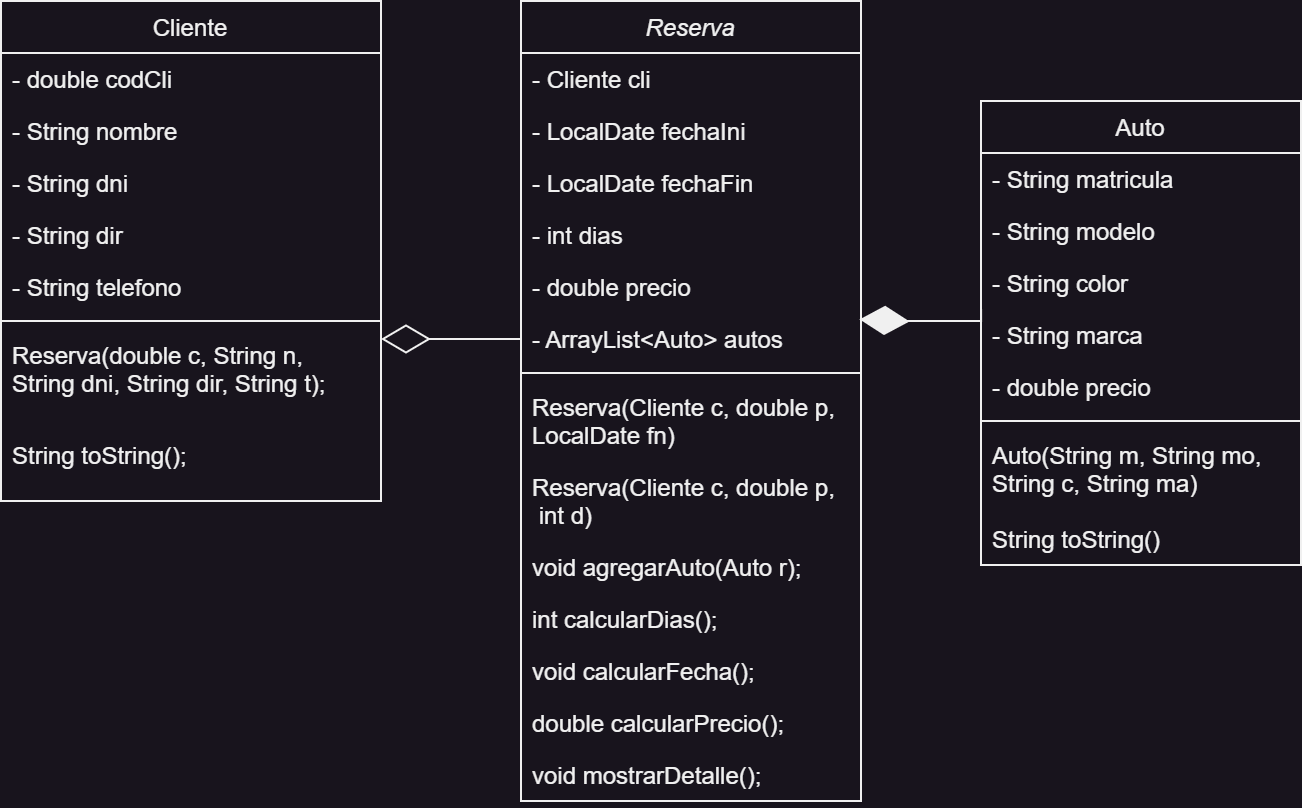

The diagram above was exported from draw.io. Its source (the exported page's mxGraphModel, read from the mxfile embedded in the PNG):
<mxGraphModel dx="653" dy="757" grid="1" gridSize="10" guides="1" tooltips="1" connect="1" arrows="1" fold="1" page="1" pageScale="1" pageWidth="827" pageHeight="1169" math="0" shadow="0">
  <root>
    <mxCell id="WIyWlLk6GJQsqaUBKTNV-0" />
    <mxCell id="WIyWlLk6GJQsqaUBKTNV-1" parent="WIyWlLk6GJQsqaUBKTNV-0" />
    <mxCell id="zkfFHV4jXpPFQw0GAbJ--0" value="Reserva" style="swimlane;fontStyle=2;align=center;verticalAlign=top;childLayout=stackLayout;horizontal=1;startSize=26;horizontalStack=0;resizeParent=1;resizeLast=0;collapsible=1;marginBottom=0;rounded=0;shadow=0;strokeWidth=1;" parent="WIyWlLk6GJQsqaUBKTNV-1" vertex="1">
      <mxGeometry x="270" y="120" width="170" height="400" as="geometry">
        <mxRectangle x="230" y="140" width="160" height="26" as="alternateBounds" />
      </mxGeometry>
    </mxCell>
    <mxCell id="zkfFHV4jXpPFQw0GAbJ--1" value="- Cliente cli" style="text;align=left;verticalAlign=top;spacingLeft=4;spacingRight=4;overflow=hidden;rotatable=0;points=[[0,0.5],[1,0.5]];portConstraint=eastwest;" parent="zkfFHV4jXpPFQw0GAbJ--0" vertex="1">
      <mxGeometry y="26" width="170" height="26" as="geometry" />
    </mxCell>
    <mxCell id="m80m8R4DlBgtny6wqqJ0-12" value="- LocalDate fechaIni" style="text;align=left;verticalAlign=top;spacingLeft=4;spacingRight=4;overflow=hidden;rotatable=0;points=[[0,0.5],[1,0.5]];portConstraint=eastwest;rounded=0;shadow=0;html=0;" vertex="1" parent="zkfFHV4jXpPFQw0GAbJ--0">
      <mxGeometry y="52" width="170" height="26" as="geometry" />
    </mxCell>
    <mxCell id="m80m8R4DlBgtny6wqqJ0-13" value="- LocalDate fechaFin" style="text;align=left;verticalAlign=top;spacingLeft=4;spacingRight=4;overflow=hidden;rotatable=0;points=[[0,0.5],[1,0.5]];portConstraint=eastwest;rounded=0;shadow=0;html=0;" vertex="1" parent="zkfFHV4jXpPFQw0GAbJ--0">
      <mxGeometry y="78" width="170" height="26" as="geometry" />
    </mxCell>
    <mxCell id="m80m8R4DlBgtny6wqqJ0-14" value="- int dias" style="text;align=left;verticalAlign=top;spacingLeft=4;spacingRight=4;overflow=hidden;rotatable=0;points=[[0,0.5],[1,0.5]];portConstraint=eastwest;rounded=0;shadow=0;html=0;" vertex="1" parent="zkfFHV4jXpPFQw0GAbJ--0">
      <mxGeometry y="104" width="170" height="26" as="geometry" />
    </mxCell>
    <mxCell id="zkfFHV4jXpPFQw0GAbJ--3" value="- double precio" style="text;align=left;verticalAlign=top;spacingLeft=4;spacingRight=4;overflow=hidden;rotatable=0;points=[[0,0.5],[1,0.5]];portConstraint=eastwest;rounded=0;shadow=0;html=0;" parent="zkfFHV4jXpPFQw0GAbJ--0" vertex="1">
      <mxGeometry y="130" width="170" height="26" as="geometry" />
    </mxCell>
    <mxCell id="m80m8R4DlBgtny6wqqJ0-8" value="- ArrayList&lt;Auto&gt; autos" style="text;align=left;verticalAlign=top;spacingLeft=4;spacingRight=4;overflow=hidden;rotatable=0;points=[[0,0.5],[1,0.5]];portConstraint=eastwest;rounded=0;shadow=0;html=0;" vertex="1" parent="zkfFHV4jXpPFQw0GAbJ--0">
      <mxGeometry y="156" width="170" height="26" as="geometry" />
    </mxCell>
    <mxCell id="zkfFHV4jXpPFQw0GAbJ--4" value="" style="line;html=1;strokeWidth=1;align=left;verticalAlign=middle;spacingTop=-1;spacingLeft=3;spacingRight=3;rotatable=0;labelPosition=right;points=[];portConstraint=eastwest;" parent="zkfFHV4jXpPFQw0GAbJ--0" vertex="1">
      <mxGeometry y="182" width="170" height="8" as="geometry" />
    </mxCell>
    <mxCell id="zkfFHV4jXpPFQw0GAbJ--5" value="Reserva(Cliente c, double p,&#10;LocalDate fn)&#10;&#10;" style="text;align=left;verticalAlign=top;spacingLeft=4;spacingRight=4;overflow=hidden;rotatable=0;points=[[0,0.5],[1,0.5]];portConstraint=eastwest;" parent="zkfFHV4jXpPFQw0GAbJ--0" vertex="1">
      <mxGeometry y="190" width="170" height="40" as="geometry" />
    </mxCell>
    <mxCell id="m80m8R4DlBgtny6wqqJ0-11" value="Reserva(Cliente c, double p,&#10; int d)" style="text;align=left;verticalAlign=top;spacingLeft=4;spacingRight=4;overflow=hidden;rotatable=0;points=[[0,0.5],[1,0.5]];portConstraint=eastwest;" vertex="1" parent="zkfFHV4jXpPFQw0GAbJ--0">
      <mxGeometry y="230" width="170" height="40" as="geometry" />
    </mxCell>
    <mxCell id="m80m8R4DlBgtny6wqqJ0-21" value="void agregarAuto(Auto r);" style="text;align=left;verticalAlign=top;spacingLeft=4;spacingRight=4;overflow=hidden;rotatable=0;points=[[0,0.5],[1,0.5]];portConstraint=eastwest;rounded=0;shadow=0;html=0;" vertex="1" parent="zkfFHV4jXpPFQw0GAbJ--0">
      <mxGeometry y="270" width="170" height="26" as="geometry" />
    </mxCell>
    <mxCell id="m80m8R4DlBgtny6wqqJ0-15" value="int calcularDias();" style="text;align=left;verticalAlign=top;spacingLeft=4;spacingRight=4;overflow=hidden;rotatable=0;points=[[0,0.5],[1,0.5]];portConstraint=eastwest;" vertex="1" parent="zkfFHV4jXpPFQw0GAbJ--0">
      <mxGeometry y="296" width="170" height="26" as="geometry" />
    </mxCell>
    <mxCell id="m80m8R4DlBgtny6wqqJ0-17" value="void calcularFecha();" style="text;align=left;verticalAlign=top;spacingLeft=4;spacingRight=4;overflow=hidden;rotatable=0;points=[[0,0.5],[1,0.5]];portConstraint=eastwest;" vertex="1" parent="zkfFHV4jXpPFQw0GAbJ--0">
      <mxGeometry y="322" width="170" height="26" as="geometry" />
    </mxCell>
    <mxCell id="m80m8R4DlBgtny6wqqJ0-18" value="double calcularPrecio();" style="text;align=left;verticalAlign=top;spacingLeft=4;spacingRight=4;overflow=hidden;rotatable=0;points=[[0,0.5],[1,0.5]];portConstraint=eastwest;" vertex="1" parent="zkfFHV4jXpPFQw0GAbJ--0">
      <mxGeometry y="348" width="170" height="26" as="geometry" />
    </mxCell>
    <mxCell id="m80m8R4DlBgtny6wqqJ0-4" value="void mostrarDetalle();" style="text;align=left;verticalAlign=top;spacingLeft=4;spacingRight=4;overflow=hidden;rotatable=0;points=[[0,0.5],[1,0.5]];portConstraint=eastwest;" vertex="1" parent="zkfFHV4jXpPFQw0GAbJ--0">
      <mxGeometry y="374" width="170" height="26" as="geometry" />
    </mxCell>
    <mxCell id="zkfFHV4jXpPFQw0GAbJ--6" value="Cliente" style="swimlane;fontStyle=0;align=center;verticalAlign=top;childLayout=stackLayout;horizontal=1;startSize=26;horizontalStack=0;resizeParent=1;resizeLast=0;collapsible=1;marginBottom=0;rounded=0;shadow=0;strokeWidth=1;" parent="WIyWlLk6GJQsqaUBKTNV-1" vertex="1">
      <mxGeometry x="10" y="120" width="190" height="250" as="geometry">
        <mxRectangle x="130" y="380" width="160" height="26" as="alternateBounds" />
      </mxGeometry>
    </mxCell>
    <mxCell id="m80m8R4DlBgtny6wqqJ0-2" value="- double codCli" style="text;align=left;verticalAlign=top;spacingLeft=4;spacingRight=4;overflow=hidden;rotatable=0;points=[[0,0.5],[1,0.5]];portConstraint=eastwest;rounded=0;shadow=0;html=0;" vertex="1" parent="zkfFHV4jXpPFQw0GAbJ--6">
      <mxGeometry y="26" width="190" height="26" as="geometry" />
    </mxCell>
    <mxCell id="zkfFHV4jXpPFQw0GAbJ--7" value="- String nombre" style="text;align=left;verticalAlign=top;spacingLeft=4;spacingRight=4;overflow=hidden;rotatable=0;points=[[0,0.5],[1,0.5]];portConstraint=eastwest;" parent="zkfFHV4jXpPFQw0GAbJ--6" vertex="1">
      <mxGeometry y="52" width="190" height="26" as="geometry" />
    </mxCell>
    <mxCell id="m80m8R4DlBgtny6wqqJ0-0" value="- String dni" style="text;align=left;verticalAlign=top;spacingLeft=4;spacingRight=4;overflow=hidden;rotatable=0;points=[[0,0.5],[1,0.5]];portConstraint=eastwest;rounded=0;shadow=0;html=0;" vertex="1" parent="zkfFHV4jXpPFQw0GAbJ--6">
      <mxGeometry y="78" width="190" height="26" as="geometry" />
    </mxCell>
    <mxCell id="zkfFHV4jXpPFQw0GAbJ--8" value="- String dir" style="text;align=left;verticalAlign=top;spacingLeft=4;spacingRight=4;overflow=hidden;rotatable=0;points=[[0,0.5],[1,0.5]];portConstraint=eastwest;rounded=0;shadow=0;html=0;" parent="zkfFHV4jXpPFQw0GAbJ--6" vertex="1">
      <mxGeometry y="104" width="190" height="26" as="geometry" />
    </mxCell>
    <mxCell id="m80m8R4DlBgtny6wqqJ0-1" value="- String telefono" style="text;align=left;verticalAlign=top;spacingLeft=4;spacingRight=4;overflow=hidden;rotatable=0;points=[[0,0.5],[1,0.5]];portConstraint=eastwest;rounded=0;shadow=0;html=0;" vertex="1" parent="zkfFHV4jXpPFQw0GAbJ--6">
      <mxGeometry y="130" width="190" height="26" as="geometry" />
    </mxCell>
    <mxCell id="zkfFHV4jXpPFQw0GAbJ--9" value="" style="line;html=1;strokeWidth=1;align=left;verticalAlign=middle;spacingTop=-1;spacingLeft=3;spacingRight=3;rotatable=0;labelPosition=right;points=[];portConstraint=eastwest;" parent="zkfFHV4jXpPFQw0GAbJ--6" vertex="1">
      <mxGeometry y="156" width="190" height="8" as="geometry" />
    </mxCell>
    <mxCell id="zkfFHV4jXpPFQw0GAbJ--10" value="Reserva(double c, String n,&#10;String dni, String dir, String t);" style="text;align=left;verticalAlign=top;spacingLeft=4;spacingRight=4;overflow=hidden;rotatable=0;points=[[0,0.5],[1,0.5]];portConstraint=eastwest;fontStyle=0" parent="zkfFHV4jXpPFQw0GAbJ--6" vertex="1">
      <mxGeometry y="164" width="190" height="50" as="geometry" />
    </mxCell>
    <mxCell id="m80m8R4DlBgtny6wqqJ0-3" value="String toString();" style="text;align=left;verticalAlign=top;spacingLeft=4;spacingRight=4;overflow=hidden;rotatable=0;points=[[0,0.5],[1,0.5]];portConstraint=eastwest;rounded=0;shadow=0;html=0;" vertex="1" parent="zkfFHV4jXpPFQw0GAbJ--6">
      <mxGeometry y="214" width="190" height="26" as="geometry" />
    </mxCell>
    <mxCell id="zkfFHV4jXpPFQw0GAbJ--17" value="Auto" style="swimlane;fontStyle=0;align=center;verticalAlign=top;childLayout=stackLayout;horizontal=1;startSize=26;horizontalStack=0;resizeParent=1;resizeLast=0;collapsible=1;marginBottom=0;rounded=0;shadow=0;strokeWidth=1;" parent="WIyWlLk6GJQsqaUBKTNV-1" vertex="1">
      <mxGeometry x="500" y="170" width="160" height="232" as="geometry">
        <mxRectangle x="550" y="140" width="160" height="26" as="alternateBounds" />
      </mxGeometry>
    </mxCell>
    <mxCell id="zkfFHV4jXpPFQw0GAbJ--18" value="- String matricula" style="text;align=left;verticalAlign=top;spacingLeft=4;spacingRight=4;overflow=hidden;rotatable=0;points=[[0,0.5],[1,0.5]];portConstraint=eastwest;" parent="zkfFHV4jXpPFQw0GAbJ--17" vertex="1">
      <mxGeometry y="26" width="160" height="26" as="geometry" />
    </mxCell>
    <mxCell id="zkfFHV4jXpPFQw0GAbJ--19" value="- String modelo" style="text;align=left;verticalAlign=top;spacingLeft=4;spacingRight=4;overflow=hidden;rotatable=0;points=[[0,0.5],[1,0.5]];portConstraint=eastwest;rounded=0;shadow=0;html=0;" parent="zkfFHV4jXpPFQw0GAbJ--17" vertex="1">
      <mxGeometry y="52" width="160" height="26" as="geometry" />
    </mxCell>
    <mxCell id="zkfFHV4jXpPFQw0GAbJ--20" value="- String color" style="text;align=left;verticalAlign=top;spacingLeft=4;spacingRight=4;overflow=hidden;rotatable=0;points=[[0,0.5],[1,0.5]];portConstraint=eastwest;rounded=0;shadow=0;html=0;" parent="zkfFHV4jXpPFQw0GAbJ--17" vertex="1">
      <mxGeometry y="78" width="160" height="26" as="geometry" />
    </mxCell>
    <mxCell id="zkfFHV4jXpPFQw0GAbJ--21" value="- String marca" style="text;align=left;verticalAlign=top;spacingLeft=4;spacingRight=4;overflow=hidden;rotatable=0;points=[[0,0.5],[1,0.5]];portConstraint=eastwest;rounded=0;shadow=0;html=0;" parent="zkfFHV4jXpPFQw0GAbJ--17" vertex="1">
      <mxGeometry y="104" width="160" height="26" as="geometry" />
    </mxCell>
    <mxCell id="m80m8R4DlBgtny6wqqJ0-20" value="- double precio" style="text;align=left;verticalAlign=top;spacingLeft=4;spacingRight=4;overflow=hidden;rotatable=0;points=[[0,0.5],[1,0.5]];portConstraint=eastwest;rounded=0;shadow=0;html=0;" vertex="1" parent="zkfFHV4jXpPFQw0GAbJ--17">
      <mxGeometry y="130" width="160" height="26" as="geometry" />
    </mxCell>
    <mxCell id="zkfFHV4jXpPFQw0GAbJ--23" value="" style="line;html=1;strokeWidth=1;align=left;verticalAlign=middle;spacingTop=-1;spacingLeft=3;spacingRight=3;rotatable=0;labelPosition=right;points=[];portConstraint=eastwest;" parent="zkfFHV4jXpPFQw0GAbJ--17" vertex="1">
      <mxGeometry y="156" width="160" height="8" as="geometry" />
    </mxCell>
    <mxCell id="zkfFHV4jXpPFQw0GAbJ--24" value="Auto(String m, String mo,&#10;String c, String ma)" style="text;align=left;verticalAlign=top;spacingLeft=4;spacingRight=4;overflow=hidden;rotatable=0;points=[[0,0.5],[1,0.5]];portConstraint=eastwest;" parent="zkfFHV4jXpPFQw0GAbJ--17" vertex="1">
      <mxGeometry y="164" width="160" height="42" as="geometry" />
    </mxCell>
    <mxCell id="zkfFHV4jXpPFQw0GAbJ--25" value="String toString()" style="text;align=left;verticalAlign=top;spacingLeft=4;spacingRight=4;overflow=hidden;rotatable=0;points=[[0,0.5],[1,0.5]];portConstraint=eastwest;" parent="zkfFHV4jXpPFQw0GAbJ--17" vertex="1">
      <mxGeometry y="206" width="160" height="26" as="geometry" />
    </mxCell>
    <mxCell id="m80m8R4DlBgtny6wqqJ0-10" style="edgeStyle=orthogonalEdgeStyle;rounded=0;orthogonalLoop=1;jettySize=auto;html=1;entryX=0.996;entryY=0.123;entryDx=0;entryDy=0;entryPerimeter=0;endArrow=diamondThin;endFill=1;startSize=28;endSize=22;" edge="1" parent="WIyWlLk6GJQsqaUBKTNV-1" source="zkfFHV4jXpPFQw0GAbJ--20" target="m80m8R4DlBgtny6wqqJ0-8">
      <mxGeometry relative="1" as="geometry">
        <Array as="points">
          <mxPoint x="500" y="280" />
          <mxPoint x="460" y="280" />
        </Array>
      </mxGeometry>
    </mxCell>
    <mxCell id="m80m8R4DlBgtny6wqqJ0-19" style="edgeStyle=orthogonalEdgeStyle;rounded=0;orthogonalLoop=1;jettySize=auto;html=1;endArrow=diamondThin;endFill=0;endSize=22;" edge="1" parent="WIyWlLk6GJQsqaUBKTNV-1" source="m80m8R4DlBgtny6wqqJ0-8">
      <mxGeometry relative="1" as="geometry">
        <mxPoint x="199.9999999999999" y="289.0000000000002" as="targetPoint" />
      </mxGeometry>
    </mxCell>
  </root>
</mxGraphModel>